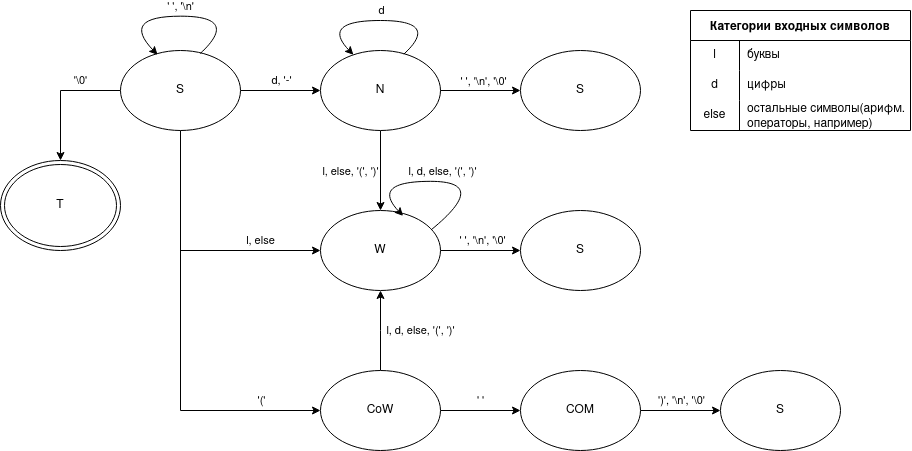

The diagram above was exported from draw.io. Its source (the exported page's mxGraphModel, read from the mxfile embedded in the PNG):
<mxGraphModel dx="1154" dy="526" grid="1" gridSize="10" guides="1" tooltips="1" connect="1" arrows="1" fold="1" page="1" pageScale="1" pageWidth="850" pageHeight="1100" math="0" shadow="0">
  <root>
    <mxCell id="0" />
    <mxCell id="1" parent="0" />
    <mxCell id="rfcsnWh8ChQMic8KzXti-61" style="edgeStyle=orthogonalEdgeStyle;rounded=0;orthogonalLoop=1;jettySize=auto;html=1;exitX=0.5;exitY=1;exitDx=0;exitDy=0;" edge="1" parent="1" source="rfcsnWh8ChQMic8KzXti-3" target="rfcsnWh8ChQMic8KzXti-27">
      <mxGeometry relative="1" as="geometry" />
    </mxCell>
    <mxCell id="rfcsnWh8ChQMic8KzXti-105" value="&lt;div&gt;l, else, '(', ')' &lt;br&gt;&lt;/div&gt;" style="edgeLabel;html=1;align=center;verticalAlign=middle;resizable=0;points=[];" vertex="1" connectable="0" parent="rfcsnWh8ChQMic8KzXti-61">
      <mxGeometry x="-0.2362" y="-1" relative="1" as="geometry">
        <mxPoint x="-29" y="10" as="offset" />
      </mxGeometry>
    </mxCell>
    <mxCell id="rfcsnWh8ChQMic8KzXti-3" value="N" style="ellipse;whiteSpace=wrap;html=1;" vertex="1" parent="1">
      <mxGeometry x="340" y="120" width="120" height="80" as="geometry" />
    </mxCell>
    <mxCell id="rfcsnWh8ChQMic8KzXti-43" style="edgeStyle=orthogonalEdgeStyle;rounded=0;orthogonalLoop=1;jettySize=auto;html=1;exitX=0.5;exitY=1;exitDx=0;exitDy=0;entryX=0;entryY=0.5;entryDx=0;entryDy=0;" edge="1" parent="1" source="rfcsnWh8ChQMic8KzXti-4" target="rfcsnWh8ChQMic8KzXti-42">
      <mxGeometry relative="1" as="geometry" />
    </mxCell>
    <mxCell id="rfcsnWh8ChQMic8KzXti-65" value="'('" style="edgeLabel;html=1;align=center;verticalAlign=middle;resizable=0;points=[];" vertex="1" connectable="0" parent="rfcsnWh8ChQMic8KzXti-43">
      <mxGeometry x="0.6148" y="-1" relative="1" as="geometry">
        <mxPoint x="21" y="-11" as="offset" />
      </mxGeometry>
    </mxCell>
    <mxCell id="rfcsnWh8ChQMic8KzXti-44" style="edgeStyle=orthogonalEdgeStyle;rounded=0;orthogonalLoop=1;jettySize=auto;html=1;exitX=0.5;exitY=1;exitDx=0;exitDy=0;entryX=0;entryY=0.5;entryDx=0;entryDy=0;" edge="1" parent="1" source="rfcsnWh8ChQMic8KzXti-4" target="rfcsnWh8ChQMic8KzXti-27">
      <mxGeometry relative="1" as="geometry" />
    </mxCell>
    <mxCell id="rfcsnWh8ChQMic8KzXti-60" value="l, else" style="edgeLabel;html=1;align=center;verticalAlign=middle;resizable=0;points=[];" vertex="1" connectable="0" parent="rfcsnWh8ChQMic8KzXti-44">
      <mxGeometry x="0.5687" y="1" relative="1" as="geometry">
        <mxPoint x="-4" y="-9" as="offset" />
      </mxGeometry>
    </mxCell>
    <mxCell id="rfcsnWh8ChQMic8KzXti-46" style="edgeStyle=orthogonalEdgeStyle;rounded=0;orthogonalLoop=1;jettySize=auto;html=1;exitX=1;exitY=0.5;exitDx=0;exitDy=0;entryX=0;entryY=0.5;entryDx=0;entryDy=0;" edge="1" parent="1" source="rfcsnWh8ChQMic8KzXti-4" target="rfcsnWh8ChQMic8KzXti-3">
      <mxGeometry relative="1" as="geometry" />
    </mxCell>
    <mxCell id="rfcsnWh8ChQMic8KzXti-54" value="d, '-'" style="edgeLabel;html=1;align=center;verticalAlign=middle;resizable=0;points=[];" vertex="1" connectable="0" parent="rfcsnWh8ChQMic8KzXti-46">
      <mxGeometry x="-0.2983" y="-2" relative="1" as="geometry">
        <mxPoint x="12" y="-12" as="offset" />
      </mxGeometry>
    </mxCell>
    <mxCell id="rfcsnWh8ChQMic8KzXti-68" style="edgeStyle=orthogonalEdgeStyle;rounded=0;orthogonalLoop=1;jettySize=auto;html=1;exitX=0;exitY=0.5;exitDx=0;exitDy=0;" edge="1" parent="1" source="rfcsnWh8ChQMic8KzXti-4">
      <mxGeometry relative="1" as="geometry">
        <mxPoint x="80" y="230" as="targetPoint" />
      </mxGeometry>
    </mxCell>
    <mxCell id="rfcsnWh8ChQMic8KzXti-70" value="'\0'" style="edgeLabel;html=1;align=center;verticalAlign=middle;resizable=0;points=[];" vertex="1" connectable="0" parent="rfcsnWh8ChQMic8KzXti-68">
      <mxGeometry x="-0.3814" y="2" relative="1" as="geometry">
        <mxPoint y="-12" as="offset" />
      </mxGeometry>
    </mxCell>
    <mxCell id="rfcsnWh8ChQMic8KzXti-4" value="S" style="ellipse;whiteSpace=wrap;html=1;" vertex="1" parent="1">
      <mxGeometry x="140" y="120" width="120" height="80" as="geometry" />
    </mxCell>
    <mxCell id="rfcsnWh8ChQMic8KzXti-8" value="" style="endArrow=classic;html=1;rounded=0;exitX=1;exitY=0.5;exitDx=0;exitDy=0;entryX=0;entryY=0.5;entryDx=0;entryDy=0;" edge="1" parent="1" source="rfcsnWh8ChQMic8KzXti-3" target="rfcsnWh8ChQMic8KzXti-11">
      <mxGeometry relative="1" as="geometry">
        <mxPoint x="500" y="159.66" as="sourcePoint" />
        <mxPoint x="600" y="159.66" as="targetPoint" />
        <Array as="points" />
      </mxGeometry>
    </mxCell>
    <mxCell id="rfcsnWh8ChQMic8KzXti-10" value="&lt;div&gt;' ', '\n', '\0'&lt;br&gt;&lt;/div&gt;" style="edgeLabel;html=1;align=center;verticalAlign=middle;resizable=0;points=[];" vertex="1" connectable="0" parent="rfcsnWh8ChQMic8KzXti-8">
      <mxGeometry x="-0.32" relative="1" as="geometry">
        <mxPoint x="16" y="-9" as="offset" />
      </mxGeometry>
    </mxCell>
    <mxCell id="rfcsnWh8ChQMic8KzXti-11" value="&lt;div&gt;S&lt;/div&gt;" style="ellipse;whiteSpace=wrap;html=1;" vertex="1" parent="1">
      <mxGeometry x="540" y="120" width="120" height="80" as="geometry" />
    </mxCell>
    <mxCell id="rfcsnWh8ChQMic8KzXti-40" style="edgeStyle=orthogonalEdgeStyle;rounded=0;orthogonalLoop=1;jettySize=auto;html=1;exitX=1;exitY=0.5;exitDx=0;exitDy=0;" edge="1" parent="1" source="rfcsnWh8ChQMic8KzXti-27" target="rfcsnWh8ChQMic8KzXti-39">
      <mxGeometry relative="1" as="geometry" />
    </mxCell>
    <mxCell id="rfcsnWh8ChQMic8KzXti-41" value="&lt;div&gt;' ', '\n', '\0'&lt;/div&gt;" style="edgeLabel;html=1;align=center;verticalAlign=middle;resizable=0;points=[];" vertex="1" connectable="0" parent="rfcsnWh8ChQMic8KzXti-40">
      <mxGeometry x="-0.2041" y="3" relative="1" as="geometry">
        <mxPoint x="10" y="-7" as="offset" />
      </mxGeometry>
    </mxCell>
    <mxCell id="rfcsnWh8ChQMic8KzXti-27" value="W" style="ellipse;whiteSpace=wrap;html=1;" vertex="1" parent="1">
      <mxGeometry x="340" y="280" width="120" height="80" as="geometry" />
    </mxCell>
    <mxCell id="rfcsnWh8ChQMic8KzXti-39" value="S" style="ellipse;whiteSpace=wrap;html=1;" vertex="1" parent="1">
      <mxGeometry x="540" y="280" width="120" height="80" as="geometry" />
    </mxCell>
    <mxCell id="rfcsnWh8ChQMic8KzXti-48" style="edgeStyle=orthogonalEdgeStyle;rounded=0;orthogonalLoop=1;jettySize=auto;html=1;exitX=1;exitY=0.5;exitDx=0;exitDy=0;entryX=0;entryY=0.5;entryDx=0;entryDy=0;" edge="1" parent="1" source="rfcsnWh8ChQMic8KzXti-42" target="rfcsnWh8ChQMic8KzXti-47">
      <mxGeometry relative="1" as="geometry" />
    </mxCell>
    <mxCell id="rfcsnWh8ChQMic8KzXti-53" value="' '" style="edgeLabel;html=1;align=center;verticalAlign=middle;resizable=0;points=[];" vertex="1" connectable="0" parent="rfcsnWh8ChQMic8KzXti-48">
      <mxGeometry x="-0.281" y="2" relative="1" as="geometry">
        <mxPoint x="11" y="-8" as="offset" />
      </mxGeometry>
    </mxCell>
    <mxCell id="rfcsnWh8ChQMic8KzXti-49" style="edgeStyle=orthogonalEdgeStyle;rounded=0;orthogonalLoop=1;jettySize=auto;html=1;exitX=0.5;exitY=0;exitDx=0;exitDy=0;entryX=0.5;entryY=1;entryDx=0;entryDy=0;" edge="1" parent="1" source="rfcsnWh8ChQMic8KzXti-42" target="rfcsnWh8ChQMic8KzXti-27">
      <mxGeometry relative="1" as="geometry">
        <Array as="points">
          <mxPoint x="400" y="400" />
          <mxPoint x="400" y="400" />
        </Array>
      </mxGeometry>
    </mxCell>
    <mxCell id="rfcsnWh8ChQMic8KzXti-104" value="&lt;div&gt;l, d, else, '(', ')' &lt;br&gt;&lt;/div&gt;" style="edgeLabel;html=1;align=center;verticalAlign=middle;resizable=0;points=[];" vertex="1" connectable="0" parent="rfcsnWh8ChQMic8KzXti-49">
      <mxGeometry x="0.2017" relative="1" as="geometry">
        <mxPoint x="40" y="8" as="offset" />
      </mxGeometry>
    </mxCell>
    <mxCell id="rfcsnWh8ChQMic8KzXti-42" value="CoW" style="ellipse;whiteSpace=wrap;html=1;" vertex="1" parent="1">
      <mxGeometry x="340" y="440" width="120" height="80" as="geometry" />
    </mxCell>
    <mxCell id="rfcsnWh8ChQMic8KzXti-51" style="edgeStyle=orthogonalEdgeStyle;rounded=0;orthogonalLoop=1;jettySize=auto;html=1;exitX=1;exitY=0.5;exitDx=0;exitDy=0;" edge="1" parent="1" source="rfcsnWh8ChQMic8KzXti-47" target="rfcsnWh8ChQMic8KzXti-50">
      <mxGeometry relative="1" as="geometry" />
    </mxCell>
    <mxCell id="rfcsnWh8ChQMic8KzXti-52" value="&lt;div&gt;')', '\n', '\0'&lt;/div&gt;" style="edgeLabel;html=1;align=center;verticalAlign=middle;resizable=0;points=[];" vertex="1" connectable="0" parent="rfcsnWh8ChQMic8KzXti-51">
      <mxGeometry x="0.15" relative="1" as="geometry">
        <mxPoint x="-6" y="-10" as="offset" />
      </mxGeometry>
    </mxCell>
    <mxCell id="rfcsnWh8ChQMic8KzXti-47" value="COM" style="ellipse;whiteSpace=wrap;html=1;" vertex="1" parent="1">
      <mxGeometry x="540" y="440" width="120" height="80" as="geometry" />
    </mxCell>
    <mxCell id="rfcsnWh8ChQMic8KzXti-50" value="&lt;div&gt;S&lt;/div&gt;" style="ellipse;whiteSpace=wrap;html=1;" vertex="1" parent="1">
      <mxGeometry x="740" y="440" width="120" height="80" as="geometry" />
    </mxCell>
    <mxCell id="rfcsnWh8ChQMic8KzXti-55" value="" style="curved=1;endArrow=classic;html=1;rounded=0;entryX=0.274;entryY=0.054;entryDx=0;entryDy=0;entryPerimeter=0;exitX=0.694;exitY=0.046;exitDx=0;exitDy=0;exitPerimeter=0;" edge="1" parent="1" source="rfcsnWh8ChQMic8KzXti-3" target="rfcsnWh8ChQMic8KzXti-3">
      <mxGeometry width="50" height="50" relative="1" as="geometry">
        <mxPoint x="440" y="130" as="sourcePoint" />
        <mxPoint x="490" y="80" as="targetPoint" />
        <Array as="points">
          <mxPoint x="460" y="90" />
          <mxPoint x="340" y="90" />
        </Array>
      </mxGeometry>
    </mxCell>
    <mxCell id="rfcsnWh8ChQMic8KzXti-56" value="&lt;div&gt;d&lt;/div&gt;" style="edgeLabel;html=1;align=center;verticalAlign=middle;resizable=0;points=[];" vertex="1" connectable="0" parent="rfcsnWh8ChQMic8KzXti-55">
      <mxGeometry x="0.1724" relative="1" as="geometry">
        <mxPoint x="18" y="-10" as="offset" />
      </mxGeometry>
    </mxCell>
    <mxCell id="rfcsnWh8ChQMic8KzXti-57" value="" style="curved=1;endArrow=classic;html=1;rounded=0;entryX=0.309;entryY=0.054;entryDx=0;entryDy=0;entryPerimeter=0;exitX=0.665;exitY=0.037;exitDx=0;exitDy=0;exitPerimeter=0;" edge="1" parent="1" source="rfcsnWh8ChQMic8KzXti-4" target="rfcsnWh8ChQMic8KzXti-4">
      <mxGeometry width="50" height="50" relative="1" as="geometry">
        <mxPoint x="223.27999999999975" y="119.35999999999996" as="sourcePoint" />
        <mxPoint x="172.87999999999988" y="119.99999999999994" as="targetPoint" />
        <Array as="points">
          <mxPoint x="260" y="85.68" />
          <mxPoint x="140" y="85.68" />
        </Array>
      </mxGeometry>
    </mxCell>
    <mxCell id="rfcsnWh8ChQMic8KzXti-58" value="&lt;div&gt;' ', '\n'&lt;br&gt;&lt;/div&gt;" style="edgeLabel;html=1;align=center;verticalAlign=middle;resizable=0;points=[];" vertex="1" connectable="0" parent="rfcsnWh8ChQMic8KzXti-57">
      <mxGeometry x="0.1724" relative="1" as="geometry">
        <mxPoint x="19" y="-10" as="offset" />
      </mxGeometry>
    </mxCell>
    <mxCell id="rfcsnWh8ChQMic8KzXti-63" value="" style="curved=1;endArrow=classic;html=1;rounded=0;entryX=0.688;entryY=0.003;entryDx=0;entryDy=0;entryPerimeter=0;exitX=0.924;exitY=0.175;exitDx=0;exitDy=0;exitPerimeter=0;" edge="1" parent="1">
      <mxGeometry width="50" height="50" relative="1" as="geometry">
        <mxPoint x="450.87999999999965" y="299.16" as="sourcePoint" />
        <mxPoint x="422.55999999999995" y="285.40000000000003" as="targetPoint" />
        <Array as="points">
          <mxPoint x="510" y="250.84" />
          <mxPoint x="390" y="250.84" />
        </Array>
      </mxGeometry>
    </mxCell>
    <mxCell id="rfcsnWh8ChQMic8KzXti-64" value="&lt;div&gt;l, d, else, '(', ')' &lt;br&gt;&lt;/div&gt;" style="edgeLabel;html=1;align=center;verticalAlign=middle;resizable=0;points=[];" vertex="1" connectable="0" parent="rfcsnWh8ChQMic8KzXti-63">
      <mxGeometry x="0.1724" relative="1" as="geometry">
        <mxPoint x="18" y="-10" as="offset" />
      </mxGeometry>
    </mxCell>
    <mxCell id="rfcsnWh8ChQMic8KzXti-69" value="T" style="ellipse;shape=doubleEllipse;whiteSpace=wrap;html=1;" vertex="1" parent="1">
      <mxGeometry x="20" y="230" width="120" height="90" as="geometry" />
    </mxCell>
    <mxCell id="rfcsnWh8ChQMic8KzXti-94" value="Категории входных символов" style="shape=table;startSize=30;container=1;collapsible=0;childLayout=tableLayout;fixedRows=1;rowLines=0;fontStyle=1;" vertex="1" parent="1">
      <mxGeometry x="710" y="80" width="220" height="120" as="geometry" />
    </mxCell>
    <mxCell id="rfcsnWh8ChQMic8KzXti-95" value="" style="shape=tableRow;horizontal=0;startSize=0;swimlaneHead=0;swimlaneBody=0;top=0;left=0;bottom=0;right=0;collapsible=0;dropTarget=0;fillColor=none;points=[[0,0.5],[1,0.5]];portConstraint=eastwest;" vertex="1" parent="rfcsnWh8ChQMic8KzXti-94">
      <mxGeometry y="30" width="220" height="30" as="geometry" />
    </mxCell>
    <mxCell id="rfcsnWh8ChQMic8KzXti-96" value="l" style="shape=partialRectangle;html=1;whiteSpace=wrap;connectable=0;fillColor=none;top=0;left=0;bottom=0;right=0;overflow=hidden;pointerEvents=1;" vertex="1" parent="rfcsnWh8ChQMic8KzXti-95">
      <mxGeometry width="49" height="30" as="geometry">
        <mxRectangle width="49" height="30" as="alternateBounds" />
      </mxGeometry>
    </mxCell>
    <mxCell id="rfcsnWh8ChQMic8KzXti-97" value="буквы" style="shape=partialRectangle;html=1;whiteSpace=wrap;connectable=0;fillColor=none;top=0;left=0;bottom=0;right=0;align=left;spacingLeft=6;overflow=hidden;" vertex="1" parent="rfcsnWh8ChQMic8KzXti-95">
      <mxGeometry x="49" width="171" height="30" as="geometry">
        <mxRectangle width="171" height="30" as="alternateBounds" />
      </mxGeometry>
    </mxCell>
    <mxCell id="rfcsnWh8ChQMic8KzXti-98" value="" style="shape=tableRow;horizontal=0;startSize=0;swimlaneHead=0;swimlaneBody=0;top=0;left=0;bottom=0;right=0;collapsible=0;dropTarget=0;fillColor=none;points=[[0,0.5],[1,0.5]];portConstraint=eastwest;" vertex="1" parent="rfcsnWh8ChQMic8KzXti-94">
      <mxGeometry y="60" width="220" height="30" as="geometry" />
    </mxCell>
    <mxCell id="rfcsnWh8ChQMic8KzXti-99" value="d" style="shape=partialRectangle;html=1;whiteSpace=wrap;connectable=0;fillColor=none;top=0;left=0;bottom=0;right=0;overflow=hidden;" vertex="1" parent="rfcsnWh8ChQMic8KzXti-98">
      <mxGeometry width="49" height="30" as="geometry">
        <mxRectangle width="49" height="30" as="alternateBounds" />
      </mxGeometry>
    </mxCell>
    <mxCell id="rfcsnWh8ChQMic8KzXti-100" value="цифры" style="shape=partialRectangle;html=1;whiteSpace=wrap;connectable=0;fillColor=none;top=0;left=0;bottom=0;right=0;align=left;spacingLeft=6;overflow=hidden;" vertex="1" parent="rfcsnWh8ChQMic8KzXti-98">
      <mxGeometry x="49" width="171" height="30" as="geometry">
        <mxRectangle width="171" height="30" as="alternateBounds" />
      </mxGeometry>
    </mxCell>
    <mxCell id="rfcsnWh8ChQMic8KzXti-101" value="" style="shape=tableRow;horizontal=0;startSize=0;swimlaneHead=0;swimlaneBody=0;top=0;left=0;bottom=0;right=0;collapsible=0;dropTarget=0;fillColor=none;points=[[0,0.5],[1,0.5]];portConstraint=eastwest;" vertex="1" parent="rfcsnWh8ChQMic8KzXti-94">
      <mxGeometry y="90" width="220" height="30" as="geometry" />
    </mxCell>
    <mxCell id="rfcsnWh8ChQMic8KzXti-102" value="else" style="shape=partialRectangle;html=1;whiteSpace=wrap;connectable=0;fillColor=none;top=0;left=0;bottom=0;right=0;overflow=hidden;" vertex="1" parent="rfcsnWh8ChQMic8KzXti-101">
      <mxGeometry width="49" height="30" as="geometry">
        <mxRectangle width="49" height="30" as="alternateBounds" />
      </mxGeometry>
    </mxCell>
    <mxCell id="rfcsnWh8ChQMic8KzXti-103" value="остальные символы(арифм. операторы, например)" style="shape=partialRectangle;html=1;whiteSpace=wrap;connectable=0;fillColor=none;top=0;left=0;bottom=0;right=0;align=left;spacingLeft=6;overflow=hidden;" vertex="1" parent="rfcsnWh8ChQMic8KzXti-101">
      <mxGeometry x="49" width="171" height="30" as="geometry">
        <mxRectangle width="171" height="30" as="alternateBounds" />
      </mxGeometry>
    </mxCell>
  </root>
</mxGraphModel>